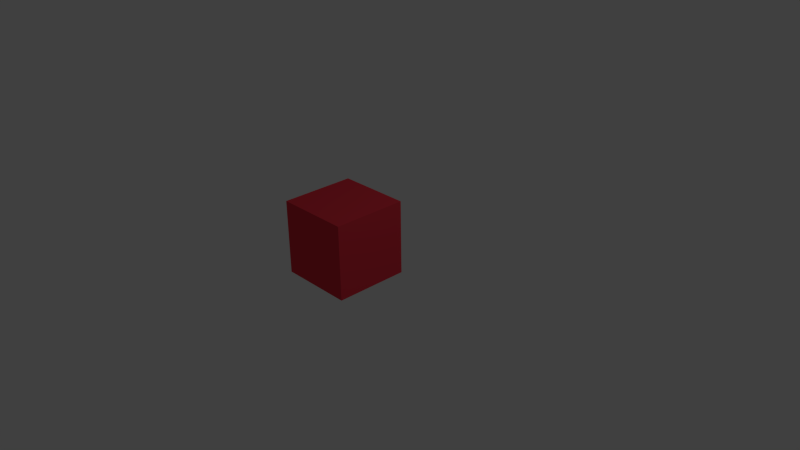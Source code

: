 # Source: cube.blend  (saved by Blender 2.76.0; exported with 4.5.12 LTS)
import bpy
from mathutils import Matrix  # noqa: F401  (used for matrix-valued properties, if any)

bpy.ops.wm.read_factory_settings(use_empty=True)
scene = bpy.context.scene
scene.name = 'Scene'

# ---- collections
col_collection_1 = bpy.data.collections.new('Collection 1'); scene.collection.children.link(col_collection_1)

# ---- materials (node trees are filled in below, after node groups)
mat_red = bpy.data.materials.new('Red')
mat_red.alpha_threshold = 0.0
mat_red.use_transparent_shadow = False
mat_red.diffuse_color = (0.8, 0.04212, 0.06588, 1.0)
mat_red.roughness = 0.5
mat_red.line_color = (0.0, 0.0, 0.0, 1.0)

# ---- material node trees

# ---- world
world_world = bpy.data.worlds.new('World'); scene.world = world_world
world_world.color = (0.05088, 0.05088, 0.05088)
world_world.use_sun_shadow = False
world_world.sun_shadow_jitter_overblur = 0.0
world_world.cycles.sampling_method = 'MANUAL'
world_world.cycles.sample_map_resolution = 256

# ---- cameras
cam_camera = bpy.data.cameras.new('Camera')
cam_camera.clip_end = 100.0
cam_camera.lens = 35.0
cam_camera.sensor_width = 32.0
cam_camera.sensor_height = 18.0
cam_camera.ortho_scale = 7.314
cam_camera.dof.focus_distance = 0.0
cam_camera.dof.aperture_fstop = 128.0

# ---- lights
light_lamp = bpy.data.lights.new('Lamp', 'POINT')
light_lamp.transmission_factor = 0.0
light_lamp.cutoff_distance = 30.0
light_lamp.energy = 100.0
light_lamp.shadow_buffer_clip_start = 1.001
light_lamp.shadow_soft_size = 0.1
light_lamp.shadow_maximum_resolution = 0.006
light_lamp.use_absolute_resolution = True
light_lamp.cycles.use_multiple_importance_sampling = False

# ---- meshes
me_cube = bpy.data.meshes.new('Cube')
me_cube.from_pydata([(1.0, 1.0, -1.0), (1.0, -1.0, -1.0), (-1.0, -1.0, -1.0), (-1.0, 1.0, -1.0), (1.0, 1.0, 1.0), (1.0, -1.0, 1.0), (-1.0, -1.0, 1.0), (-1.0, 1.0, 1.0)], [], [(0, 1, 2, 3), (4, 7, 6, 5), (0, 4, 5, 1), (1, 5, 6, 2), (2, 6, 7, 3), (4, 0, 3, 7)])
me_cube.materials.append(mat_red)
me_cube.use_remesh_preserve_volume = False
me_cube.use_remesh_preserve_attributes = False
me_cube.use_mirror_vertex_groups = False
me_cube.update()

# ---- objects
ob_cube = bpy.data.objects.new('Cube', me_cube)
ob_lamp = bpy.data.objects.new('Lamp', light_lamp)
ob_camera = bpy.data.objects.new('Camera', cam_camera)

# ---- transforms, parenting, visibility, modifiers, constraints
ob_cube.location = (-0.1487, -0.3425, 0.3123)
ob_cube.scale = (0.5, 0.5, 0.5)
ob_cube.lock_rotations_4d = False
ob_cube.empty_display_type = 'ARROWS'
ob_cube.lineart.crease_threshold = 0.0
ob_lamp.location = (4.076, 1.005, 5.904)
ob_lamp.rotation_euler = (0.6503, 0.05522, 1.866)
ob_lamp.lock_rotations_4d = False
ob_lamp.empty_display_type = 'ARROWS'
ob_lamp.color = (0.0, 0.0, 0.0, 0.0)
ob_lamp.lineart.crease_threshold = 0.0
ob_camera.location = (7.481, -6.508, 5.344)
ob_camera.rotation_euler = (1.109, 0.01082, 0.8149)
ob_camera.lock_rotations_4d = False
ob_camera.empty_display_type = 'ARROWS'
ob_camera.color = (0.0, 0.0, 0.0, 0.0)
ob_camera.display_type = 'WIRE'
ob_camera.lineart.crease_threshold = 0.0

# ---- collection membership
col_collection_1.objects.link(ob_cube)
col_collection_1.objects.link(ob_lamp)
col_collection_1.objects.link(ob_camera)

# ---- scene / render settings (as saved in the file)
scene.camera = ob_camera
scene.frame_start = 1; scene.frame_end = 250; scene.frame_set(1)
scene.render.engine = 'BLENDER_EEVEE_NEXT'
scene.render.resolution_percentage = 50
scene.render.dither_intensity = 0.0
scene.cycles.use_denoising = False
scene.cycles.samples = 10
scene.cycles.sampling_pattern = 'TABULATED_SOBOL'
scene.cycles.light_sampling_threshold = 0.0
scene.cycles.use_adaptive_sampling = False
scene.cycles.use_light_tree = False
scene.cycles.blur_glossy = 0.0
scene.cycles.pixel_filter_type = 'GAUSSIAN'
scene.cycles.sample_clamp_indirect = 0.0
scene.view_settings.view_transform = 'Standard'
bpy.context.view_layer.update()
